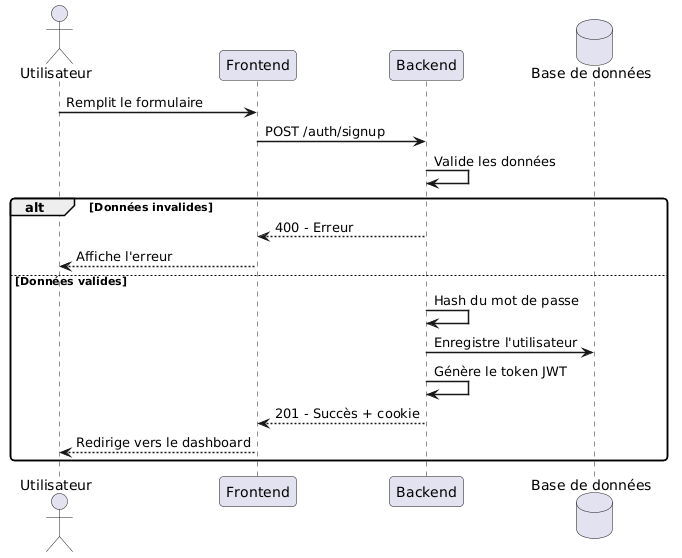

The diagram above was rendered by PlantUML. Its source (embedded in the PNG):
@startuml
skinparam sequenceArrowThickness 1.5
skinparam roundcorner 8

actor Utilisateur
participant "Frontend" as F
participant "Backend" as B
database "Base de données" as DB

Utilisateur -> F : Remplit le formulaire
F -> B : POST /auth/signup
B -> B : Valide les données

alt Données invalides
    B --> F : 400 - Erreur
    F --> Utilisateur : Affiche l'erreur
else Données valides
    B -> B : Hash du mot de passe
    B -> DB : Enregistre l'utilisateur
    B -> B : Génère le token JWT
    B --> F : 201 - Succès + cookie
    F --> Utilisateur : Redirige vers le dashboard
end
@enduml